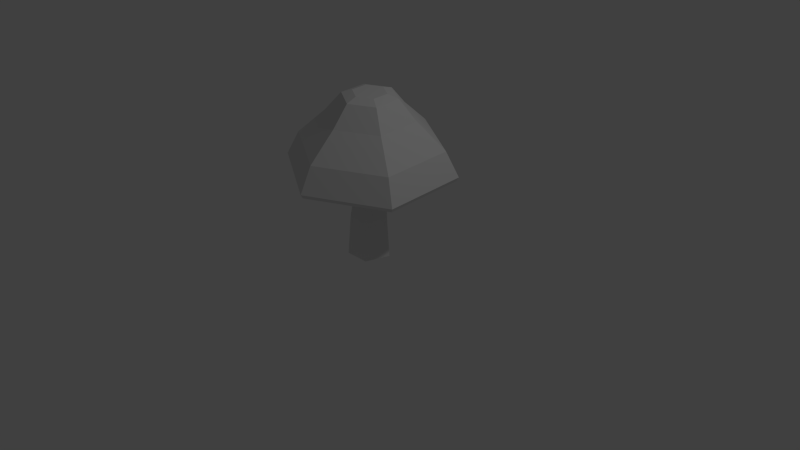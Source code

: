 # Source: mushroom1.blend  (saved by Blender 2.78.0; exported with 4.5.12 LTS)
import bpy
from mathutils import Matrix  # noqa: F401  (used for matrix-valued properties, if any)

bpy.ops.wm.read_factory_settings(use_empty=True)
scene = bpy.context.scene
scene.name = 'Scene'

# ---- collections
col_collection_1 = bpy.data.collections.new('Collection 1'); scene.collection.children.link(col_collection_1)

# ---- world
world_world = bpy.data.worlds.new('World'); scene.world = world_world
world_world.color = (0.05088, 0.05088, 0.05088)
world_world.use_sun_shadow = False
world_world.sun_shadow_jitter_overblur = 0.0
world_world.cycles.sampling_method = 'NONE'
world_world.cycles.sample_map_resolution = 256

# ---- cameras
cam_camera = bpy.data.cameras.new('Camera')
cam_camera.clip_end = 100.0
cam_camera.lens = 35.0
cam_camera.sensor_width = 32.0
cam_camera.sensor_height = 18.0
cam_camera.ortho_scale = 7.314
cam_camera.dof.focus_distance = 0.0
cam_camera.dof.aperture_fstop = 128.0

# ---- lights
light_lamp = bpy.data.lights.new('Lamp', 'POINT')
light_lamp.transmission_factor = 0.0
light_lamp.cutoff_distance = 30.0
light_lamp.energy = 100.0
light_lamp.shadow_buffer_clip_start = 1.001
light_lamp.shadow_soft_size = 0.1
light_lamp.shadow_maximum_resolution = 0.006
light_lamp.use_absolute_resolution = True
light_lamp.cycles.use_multiple_importance_sampling = False

# ---- meshes
me_cylinder_001 = bpy.data.meshes.new('Cylinder.001')
me_cylinder_001.from_pydata([(0.0, 1.0, -1.868), (-2.997e-09, 0.8492, 0.1315), (0.866, 0.5, -1.868), (0.7354, 0.4246, 0.1315), (0.866, -0.5, -1.868), (0.7354, -0.4246, 0.1315), (-8.742e-08, -1.0, -1.868), (-7.723e-08, -0.8492, 0.1315), (-0.866, -0.5, -1.868), (-0.7354, -0.4246, 0.1315), (-0.866, 0.5, -1.868), (-0.7354, 0.4246, 0.1315), (-1.119e-08, 0.635, 1.51), (0.5499, 0.3175, 1.51), (0.5499, -0.3175, 1.51), (-6.726e-08, -0.635, 1.51), (-0.5499, -0.3175, 1.51), (-0.5499, 0.3175, 1.51), (-1.757e-08, 0.5224, 2.224), (0.4524, 0.2612, 2.224), (0.4524, -0.2612, 2.224), (-6.276e-08, -0.5224, 2.224), (-0.4524, -0.2612, 2.224), (-0.4524, 0.2612, 2.224), (-2.045e-08, 0.3225, 3.82), (0.2793, 0.1612, 3.82), (0.2793, -0.1612, 3.82), (-4.864e-08, -0.3225, 3.82), (-0.2793, -0.1612, 3.82), (-0.2793, 0.1612, 3.82), (-2.343e-08, 0.1974, 4.117), (0.1709, 0.09869, 4.117), (0.1709, -0.09869, 4.117), (-4.069e-08, -0.1974, 4.117), (-0.1709, -0.09869, 4.117), (-0.1709, 0.09869, 4.117), (-4.884e-10, 0.9754, -2.192), (0.8447, 0.4877, -2.192), (0.8447, -0.4877, -2.192), (-8.576e-08, -0.9754, -2.192), (-0.8447, -0.4877, -2.192), (-0.8447, 0.4877, -2.192), (-2.064e-09, 0.8961, -1.89), (0.7285, 0.4206, -1.89), (0.7285, -0.4206, -1.89), (-8.04e-08, -0.8961, -1.89), (-0.7285, -0.4206, -1.89), (-0.7285, 0.4206, -1.89), (-1.098e-08, 0.6246, -1.51), (0.4936, 0.285, -1.51), (0.4936, -0.285, -1.51), (-6.558e-08, -0.6246, -1.51), (-0.4936, -0.285, -1.51), (-0.4936, 0.285, -1.51), (-1.287e-08, 0.4916, -1.089), (0.3885, 0.2243, -1.089), (0.3885, -0.2243, -1.089), (-5.584e-08, -0.4916, -1.089), (-0.3885, -0.2243, -1.089), (-0.3885, 0.2243, -1.089)], [], [(0, 1, 3, 2), (2, 3, 5, 4), (4, 5, 7, 6), (6, 7, 9, 8), (1, 11, 17, 12), (10, 11, 1, 0), (8, 9, 11, 10), (10, 0, 36, 41), (12, 17, 23, 18), (11, 9, 16, 17), (9, 7, 15, 16), (7, 5, 14, 15), (5, 3, 13, 14), (3, 1, 12, 13), (18, 23, 29, 24), (17, 16, 22, 23), (16, 15, 21, 22), (15, 14, 20, 21), (14, 13, 19, 20), (13, 12, 18, 19), (24, 29, 35, 30), (23, 22, 28, 29), (22, 21, 27, 28), (21, 20, 26, 27), (20, 19, 25, 26), (19, 18, 24, 25), (31, 30, 35, 34, 33, 32), (29, 28, 34, 35), (28, 27, 33, 34), (27, 26, 32, 33), (26, 25, 31, 32), (25, 24, 30, 31), (41, 36, 42, 47), (8, 10, 41, 40), (6, 8, 40, 39), (4, 6, 39, 38), (2, 4, 38, 37), (0, 2, 37, 36), (47, 42, 48, 53), (40, 41, 47, 46), (39, 40, 46, 45), (38, 39, 45, 44), (37, 38, 44, 43), (36, 37, 43, 42), (53, 48, 54, 59), (46, 47, 53, 52), (45, 46, 52, 51), (44, 45, 51, 50), (43, 44, 50, 49), (42, 43, 49, 48), (54, 55, 56, 57, 58, 59), (52, 53, 59, 58), (51, 52, 58, 57), (50, 51, 57, 56), (49, 50, 56, 55), (48, 49, 55, 54)])
me_cylinder_001.use_remesh_preserve_volume = False
me_cylinder_001.use_remesh_preserve_attributes = False
me_cylinder_001.use_mirror_vertex_groups = False
me_cylinder_001.update()
me_cylinder = bpy.data.meshes.new('Cylinder')
me_cylinder.from_pydata([(2.512e-09, 0.8898, -1.0), (-8.422e-10, 0.7963, 1.0), (1.051, 0.126, -1.0), (0.9175, 0.1298, 1.0), (0.6497, -1.11, -1.0), (0.567, -0.9488, 1.0), (-0.6497, -1.11, -1.0), (-0.567, -0.9488, 1.0), (-1.051, 0.126, -1.0), (-0.9175, 0.1298, 1.0), (4.875e-08, 0.8185, 2.645), (0.7784, 0.2529, 2.645), (0.4811, -0.6622, 2.645), (-0.4811, -0.6622, 2.645), (-0.7784, 0.2529, 2.645), (-2.336e-07, 0.7286, 4.233), (0.6584, 0.2503, 4.233), (0.4069, -0.5236, 4.233), (-0.4069, -0.5236, 4.233), (-0.6584, 0.2503, 4.233)], [], [(0, 1, 3, 2), (2, 3, 5, 4), (4, 5, 7, 6), (1, 9, 14, 10), (8, 9, 1, 0), (6, 7, 9, 8), (0, 2, 4, 6, 8), (10, 14, 19, 15), (9, 7, 13, 14), (7, 5, 12, 13), (5, 3, 11, 12), (3, 1, 10, 11), (16, 15, 19, 18, 17), (14, 13, 18, 19), (13, 12, 17, 18), (12, 11, 16, 17), (11, 10, 15, 16)])
me_cylinder.use_remesh_preserve_volume = False
me_cylinder.use_remesh_preserve_attributes = False
me_cylinder.use_mirror_vertex_groups = False
me_cylinder.update()

# ---- objects
ob_cylinder_001 = bpy.data.objects.new('Cylinder.001', me_cylinder_001)
ob_cylinder = bpy.data.objects.new('Cylinder', me_cylinder)
ob_lamp = bpy.data.objects.new('Lamp', light_lamp)
ob_camera = bpy.data.objects.new('Camera', cam_camera)

# ---- transforms, parenting, visibility, modifiers, constraints
ob_cylinder_001.location = (0.0, 0.0, 1.528)
ob_cylinder_001.rotation_euler = (0.05626, 0.07442, 0.004187)
ob_cylinder_001.scale = (1.112, 1.09, 0.1612)
ob_cylinder_001.lineart.crease_threshold = 0.0
ob_cylinder.location = (0.0, 0.0, 0.3162)
ob_cylinder.scale = (0.2527, 0.2527, 0.2527)
ob_cylinder.lineart.crease_threshold = 0.0
ob_lamp.location = (4.076, 1.005, 5.904)
ob_lamp.rotation_euler = (0.6503, 0.05522, 1.866)
ob_lamp.lock_rotations_4d = False
ob_lamp.empty_display_type = 'ARROWS'
ob_lamp.color = (0.0, 0.0, 0.0, 0.0)
ob_lamp.lineart.crease_threshold = 0.0
ob_camera.location = (7.481, -6.508, 5.344)
ob_camera.rotation_euler = (1.109, 0.01082, 0.8149)
ob_camera.lock_rotations_4d = False
ob_camera.empty_display_type = 'ARROWS'
ob_camera.color = (0.0, 0.0, 0.0, 0.0)
ob_camera.display_type = 'WIRE'
ob_camera.lineart.crease_threshold = 0.0

# ---- collection membership
col_collection_1.objects.link(ob_cylinder_001)
col_collection_1.objects.link(ob_cylinder)
col_collection_1.objects.link(ob_lamp)
col_collection_1.objects.link(ob_camera)

# ---- scene / render settings (as saved in the file)
scene.camera = ob_camera
scene.frame_start = 1; scene.frame_end = 250; scene.frame_set(0)
scene.render.engine = 'BLENDER_EEVEE_NEXT'
scene.render.resolution_percentage = 50
scene.render.dither_intensity = 0.0
scene.cycles.use_denoising = False
scene.cycles.samples = 10
scene.cycles.sampling_pattern = 'TABULATED_SOBOL'
scene.cycles.light_sampling_threshold = 0.0
scene.cycles.use_adaptive_sampling = False
scene.cycles.use_light_tree = False
scene.cycles.blur_glossy = 0.0
scene.cycles.pixel_filter_type = 'GAUSSIAN'
scene.cycles.sample_clamp_indirect = 0.0
scene.view_settings.view_transform = 'Standard'
bpy.context.view_layer.update()
